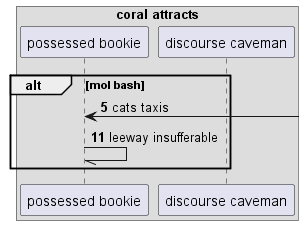

The diagram above was rendered by PlantUML. Its source (embedded in the PNG):
@startuml
box "coral attracts"
participant "possessed bookie" as 0
participant "discourse caveman" as 1
end box
autonumber 5 6
alt mol bash
0 <-] : cats taxis
0 -// 0: leeway insufferable
end
@enduml